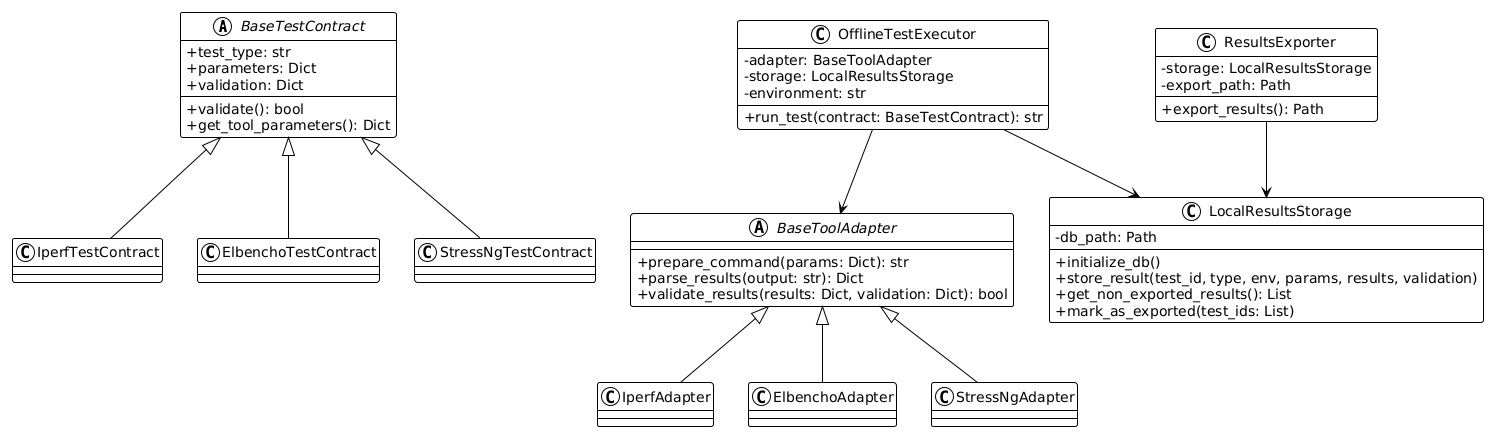

The diagram above was rendered by PlantUML. Its source (embedded in the PNG):
@startuml
!theme plain
skinparam classAttributeIconSize 0

abstract class BaseTestContract {
    +test_type: str
    +parameters: Dict
    +validation: Dict
    +validate(): bool
    +get_tool_parameters(): Dict
}

abstract class BaseToolAdapter {
    +prepare_command(params: Dict): str
    +parse_results(output: str): Dict
    +validate_results(results: Dict, validation: Dict): bool
}

class LocalResultsStorage {
    -db_path: Path
    +initialize_db()
    +store_result(test_id, type, env, params, results, validation)
    +get_non_exported_results(): List
    +mark_as_exported(test_ids: List)
}

class OfflineTestExecutor {
    -adapter: BaseToolAdapter
    -storage: LocalResultsStorage
    -environment: str
    +run_test(contract: BaseTestContract): str
}

class ResultsExporter {
    -storage: LocalResultsStorage
    -export_path: Path
    +export_results(): Path
}

BaseTestContract <|-- IperfTestContract
BaseTestContract <|-- ElbenchoTestContract
BaseTestContract <|-- StressNgTestContract

BaseToolAdapter <|-- IperfAdapter
BaseToolAdapter <|-- ElbenchoAdapter
BaseToolAdapter <|-- StressNgAdapter

OfflineTestExecutor --> BaseToolAdapter
OfflineTestExecutor --> LocalResultsStorage
ResultsExporter --> LocalResultsStorage
@enduml